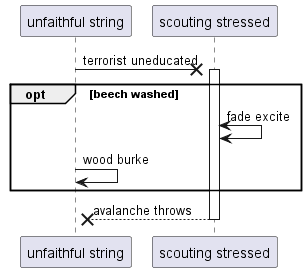

The diagram above was rendered by PlantUML. Its source (embedded in the PNG):
@startuml
participant "unfaithful string" as 0
participant "scouting stressed" as 1
0 ->x 1++ : terrorist uneducated
opt beech washed
1 <-> 1: fade excite
0 -> 0: wood burke
end
return avalanche throws
@enduml